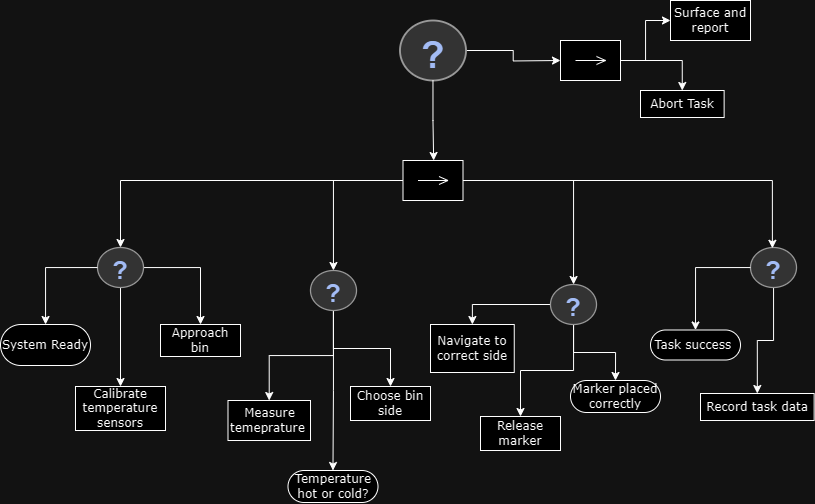

The diagram above was exported from draw.io. Its source (the exported page's mxGraphModel, read from the mxfile embedded in the PNG):
<mxGraphModel dx="1226" dy="782" grid="1" gridSize="10" guides="1" tooltips="1" connect="1" arrows="1" fold="1" page="1" pageScale="1" pageWidth="850" pageHeight="1100" math="0" shadow="0">
  <root>
    <mxCell id="0" />
    <mxCell id="1" parent="0" />
    <mxCell id="bzDTxfnv01DTMT86sH1L-1" style="edgeStyle=orthogonalEdgeStyle;rounded=0;orthogonalLoop=1;jettySize=auto;html=1;exitX=0;exitY=0.5;exitDx=0;exitDy=0;" parent="1" source="bzDTxfnv01DTMT86sH1L-5" target="bzDTxfnv01DTMT86sH1L-12" edge="1">
      <mxGeometry relative="1" as="geometry" />
    </mxCell>
    <mxCell id="bzDTxfnv01DTMT86sH1L-2" style="edgeStyle=orthogonalEdgeStyle;rounded=0;orthogonalLoop=1;jettySize=auto;html=1;" parent="1" source="bzDTxfnv01DTMT86sH1L-5" target="bzDTxfnv01DTMT86sH1L-16" edge="1">
      <mxGeometry relative="1" as="geometry" />
    </mxCell>
    <mxCell id="bzDTxfnv01DTMT86sH1L-3" style="edgeStyle=orthogonalEdgeStyle;rounded=0;orthogonalLoop=1;jettySize=auto;html=1;" parent="1" source="bzDTxfnv01DTMT86sH1L-5" target="bzDTxfnv01DTMT86sH1L-18" edge="1">
      <mxGeometry relative="1" as="geometry" />
    </mxCell>
    <mxCell id="bzDTxfnv01DTMT86sH1L-5" value="" style="shape=mxgraph.uml25.inputPin;html=1;points=[[0,0.5],[1,0.5]];flipH=1;" parent="1" vertex="1">
      <mxGeometry x="542.5" y="230" width="60" height="40" as="geometry" />
    </mxCell>
    <mxCell id="bzDTxfnv01DTMT86sH1L-6" style="edgeStyle=orthogonalEdgeStyle;rounded=0;orthogonalLoop=1;jettySize=auto;html=1;" parent="1" source="bzDTxfnv01DTMT86sH1L-7" edge="1">
      <mxGeometry relative="1" as="geometry">
        <mxPoint x="700" y="130" as="targetPoint" />
      </mxGeometry>
    </mxCell>
    <mxCell id="bzDTxfnv01DTMT86sH1L-7" value="" style="verticalLabelPosition=bottom;shadow=0;dashed=0;align=center;html=1;verticalAlign=top;strokeWidth=1;shape=mxgraph.mockup.misc.help_icon;fillColor=#121212;strokeColor=#FCFCFC;gradientColor=none;fillStyle=auto;" parent="1" vertex="1">
      <mxGeometry x="539.5" y="90" width="66" height="60" as="geometry" />
    </mxCell>
    <mxCell id="bzDTxfnv01DTMT86sH1L-8" style="edgeStyle=orthogonalEdgeStyle;rounded=0;orthogonalLoop=1;jettySize=auto;html=1;entryX=0.489;entryY=0;entryDx=0;entryDy=0;entryPerimeter=0;" parent="1" source="bzDTxfnv01DTMT86sH1L-7" target="bzDTxfnv01DTMT86sH1L-5" edge="1">
      <mxGeometry relative="1" as="geometry" />
    </mxCell>
    <mxCell id="bzDTxfnv01DTMT86sH1L-10" style="edgeStyle=orthogonalEdgeStyle;rounded=0;orthogonalLoop=1;jettySize=auto;html=1;entryX=0.5;entryY=0;entryDx=0;entryDy=0;" parent="1" source="bzDTxfnv01DTMT86sH1L-12" target="bzDTxfnv01DTMT86sH1L-13" edge="1">
      <mxGeometry relative="1" as="geometry">
        <mxPoint x="320" y="427" as="targetPoint" />
      </mxGeometry>
    </mxCell>
    <mxCell id="bzDTxfnv01DTMT86sH1L-11" style="edgeStyle=orthogonalEdgeStyle;rounded=0;orthogonalLoop=1;jettySize=auto;html=1;" parent="1" source="bzDTxfnv01DTMT86sH1L-12" target="bzDTxfnv01DTMT86sH1L-21" edge="1">
      <mxGeometry relative="1" as="geometry" />
    </mxCell>
    <mxCell id="bzDTxfnv01DTMT86sH1L-12" value="" style="verticalLabelPosition=bottom;shadow=0;dashed=0;align=center;html=1;verticalAlign=top;strokeWidth=1;shape=mxgraph.mockup.misc.help_icon;fillColor=#121212;strokeColor=#FCFCFC;gradientColor=none;fillStyle=auto;" parent="1" vertex="1">
      <mxGeometry x="237" y="317" width="46" height="40" as="geometry" />
    </mxCell>
    <mxCell id="bzDTxfnv01DTMT86sH1L-13" value="Calibrate temperature sensors" style="rounded=0;whiteSpace=wrap;html=1;shadow=0;comic=0;labelBackgroundColor=none;strokeWidth=1;fontFamily=Verdana;fontSize=12;align=center;arcSize=50;" parent="1" vertex="1">
      <mxGeometry x="215" y="456" width="90" height="44" as="geometry" />
    </mxCell>
    <mxCell id="bzDTxfnv01DTMT86sH1L-14" style="edgeStyle=orthogonalEdgeStyle;rounded=0;orthogonalLoop=1;jettySize=auto;html=1;" parent="1" source="bzDTxfnv01DTMT86sH1L-16" target="bzDTxfnv01DTMT86sH1L-35" edge="1">
      <mxGeometry relative="1" as="geometry">
        <mxPoint x="432.5" y="456.5" as="targetPoint" />
      </mxGeometry>
    </mxCell>
    <mxCell id="bzDTxfnv01DTMT86sH1L-15" style="edgeStyle=orthogonalEdgeStyle;rounded=0;orthogonalLoop=1;jettySize=auto;html=1;" parent="1" source="bzDTxfnv01DTMT86sH1L-16" target="bzDTxfnv01DTMT86sH1L-36" edge="1">
      <mxGeometry relative="1" as="geometry" />
    </mxCell>
    <mxCell id="bzDTxfnv01DTMT86sH1L-47" style="edgeStyle=orthogonalEdgeStyle;rounded=0;orthogonalLoop=1;jettySize=auto;html=1;" parent="1" source="bzDTxfnv01DTMT86sH1L-16" target="bzDTxfnv01DTMT86sH1L-45" edge="1">
      <mxGeometry relative="1" as="geometry" />
    </mxCell>
    <mxCell id="bzDTxfnv01DTMT86sH1L-16" value="" style="verticalLabelPosition=bottom;shadow=0;dashed=0;align=center;html=1;verticalAlign=top;strokeWidth=1;shape=mxgraph.mockup.misc.help_icon;fillColor=#121212;strokeColor=#FCFCFC;gradientColor=none;fillStyle=auto;" parent="1" vertex="1">
      <mxGeometry x="450" y="340" width="46" height="40" as="geometry" />
    </mxCell>
    <mxCell id="bzDTxfnv01DTMT86sH1L-17" style="edgeStyle=orthogonalEdgeStyle;rounded=0;orthogonalLoop=1;jettySize=auto;html=1;entryX=0.5;entryY=0;entryDx=0;entryDy=0;" parent="1" source="bzDTxfnv01DTMT86sH1L-18" target="bzDTxfnv01DTMT86sH1L-22" edge="1">
      <mxGeometry relative="1" as="geometry" />
    </mxCell>
    <mxCell id="bzDTxfnv01DTMT86sH1L-49" value="" style="edgeStyle=orthogonalEdgeStyle;rounded=0;orthogonalLoop=1;jettySize=auto;html=1;" parent="1" source="bzDTxfnv01DTMT86sH1L-18" target="bzDTxfnv01DTMT86sH1L-48" edge="1">
      <mxGeometry relative="1" as="geometry" />
    </mxCell>
    <mxCell id="bzDTxfnv01DTMT86sH1L-52" style="edgeStyle=orthogonalEdgeStyle;rounded=0;orthogonalLoop=1;jettySize=auto;html=1;entryX=0.5;entryY=0;entryDx=0;entryDy=0;" parent="1" source="bzDTxfnv01DTMT86sH1L-18" target="bzDTxfnv01DTMT86sH1L-50" edge="1">
      <mxGeometry relative="1" as="geometry" />
    </mxCell>
    <mxCell id="bzDTxfnv01DTMT86sH1L-18" value="" style="verticalLabelPosition=bottom;shadow=0;dashed=0;align=center;html=1;verticalAlign=top;strokeWidth=1;shape=mxgraph.mockup.misc.help_icon;fillColor=#121212;strokeColor=#FCFCFC;gradientColor=none;fillStyle=auto;" parent="1" vertex="1">
      <mxGeometry x="690" y="354" width="46" height="40" as="geometry" />
    </mxCell>
    <mxCell id="bzDTxfnv01DTMT86sH1L-21" value="Approach bin" style="rounded=0;whiteSpace=wrap;html=1;shadow=0;comic=0;labelBackgroundColor=none;strokeWidth=1;fontFamily=Verdana;fontSize=12;align=center;arcSize=50;" parent="1" vertex="1">
      <mxGeometry x="300" y="394" width="80" height="32" as="geometry" />
    </mxCell>
    <mxCell id="bzDTxfnv01DTMT86sH1L-22" value="Navigate to correct side" style="rounded=0;whiteSpace=wrap;html=1;shadow=0;comic=0;labelBackgroundColor=none;strokeWidth=1;fontFamily=Verdana;fontSize=12;align=center;arcSize=50;" parent="1" vertex="1">
      <mxGeometry x="570" y="394" width="83.75" height="48" as="geometry" />
    </mxCell>
    <mxCell id="bzDTxfnv01DTMT86sH1L-23" style="edgeStyle=orthogonalEdgeStyle;rounded=0;orthogonalLoop=1;jettySize=auto;html=1;entryX=0.5;entryY=0;entryDx=0;entryDy=0;" parent="1" source="bzDTxfnv01DTMT86sH1L-25" target="bzDTxfnv01DTMT86sH1L-29" edge="1">
      <mxGeometry relative="1" as="geometry" />
    </mxCell>
    <mxCell id="bzDTxfnv01DTMT86sH1L-25" value="" style="verticalLabelPosition=bottom;shadow=0;dashed=0;align=center;html=1;verticalAlign=top;strokeWidth=1;shape=mxgraph.mockup.misc.help_icon;fillColor=#121212;strokeColor=#FCFCFC;gradientColor=none;fillStyle=auto;" parent="1" vertex="1">
      <mxGeometry x="890" y="317" width="46" height="40" as="geometry" />
    </mxCell>
    <mxCell id="bzDTxfnv01DTMT86sH1L-26" style="edgeStyle=orthogonalEdgeStyle;rounded=0;orthogonalLoop=1;jettySize=auto;html=1;entryX=0.476;entryY=0.02;entryDx=0;entryDy=0;entryPerimeter=0;" parent="1" source="bzDTxfnv01DTMT86sH1L-5" target="bzDTxfnv01DTMT86sH1L-25" edge="1">
      <mxGeometry relative="1" as="geometry" />
    </mxCell>
    <mxCell id="bzDTxfnv01DTMT86sH1L-27" value="Task success&amp;nbsp;" style="rounded=1;whiteSpace=wrap;html=1;shadow=0;comic=0;labelBackgroundColor=none;strokeWidth=1;fontFamily=Verdana;fontSize=12;align=center;arcSize=50;" parent="1" vertex="1">
      <mxGeometry x="790" y="399.5" width="90" height="30" as="geometry" />
    </mxCell>
    <mxCell id="bzDTxfnv01DTMT86sH1L-28" style="edgeStyle=orthogonalEdgeStyle;rounded=0;orthogonalLoop=1;jettySize=auto;html=1;entryX=0.5;entryY=0;entryDx=0;entryDy=0;" parent="1" source="bzDTxfnv01DTMT86sH1L-25" target="bzDTxfnv01DTMT86sH1L-27" edge="1">
      <mxGeometry relative="1" as="geometry" />
    </mxCell>
    <mxCell id="bzDTxfnv01DTMT86sH1L-29" value="&lt;div&gt;Record task data&lt;br&gt;&lt;/div&gt;" style="rounded=0;whiteSpace=wrap;html=1;shadow=0;comic=0;labelBackgroundColor=none;strokeWidth=1;fontFamily=Verdana;fontSize=12;align=center;arcSize=50;" parent="1" vertex="1">
      <mxGeometry x="840" y="463" width="113.63" height="27" as="geometry" />
    </mxCell>
    <mxCell id="bzDTxfnv01DTMT86sH1L-33" value="" style="edgeStyle=orthogonalEdgeStyle;rounded=0;orthogonalLoop=1;jettySize=auto;html=1;" parent="1" source="bzDTxfnv01DTMT86sH1L-12" target="bzDTxfnv01DTMT86sH1L-34" edge="1">
      <mxGeometry relative="1" as="geometry">
        <mxPoint x="220" y="407" as="targetPoint" />
        <mxPoint x="237" y="337" as="sourcePoint" />
      </mxGeometry>
    </mxCell>
    <mxCell id="bzDTxfnv01DTMT86sH1L-34" value="System Ready" style="rounded=1;whiteSpace=wrap;html=1;shadow=0;comic=0;labelBackgroundColor=none;strokeWidth=1;fontFamily=Verdana;fontSize=12;align=center;arcSize=50;" parent="1" vertex="1">
      <mxGeometry x="140" y="394" width="90" height="41" as="geometry" />
    </mxCell>
    <mxCell id="bzDTxfnv01DTMT86sH1L-35" value="Temperature hot or cold?" style="rounded=1;whiteSpace=wrap;html=1;shadow=0;comic=0;labelBackgroundColor=none;strokeWidth=1;fontFamily=Verdana;fontSize=12;align=center;arcSize=50;" parent="1" vertex="1">
      <mxGeometry x="427.5" y="540" width="90" height="32" as="geometry" />
    </mxCell>
    <mxCell id="bzDTxfnv01DTMT86sH1L-36" value="Measure temeprature&amp;nbsp;" style="rounded=0;whiteSpace=wrap;html=1;shadow=0;comic=0;labelBackgroundColor=none;strokeWidth=1;fontFamily=Verdana;fontSize=12;align=center;arcSize=50;" parent="1" vertex="1">
      <mxGeometry x="367.5" y="470" width="82.5" height="40" as="geometry" />
    </mxCell>
    <mxCell id="bzDTxfnv01DTMT86sH1L-45" value="Choose bin side" style="rounded=0;whiteSpace=wrap;html=1;shadow=0;comic=0;labelBackgroundColor=none;strokeWidth=1;fontFamily=Verdana;fontSize=12;align=center;arcSize=50;" parent="1" vertex="1">
      <mxGeometry x="490" y="456" width="80" height="34" as="geometry" />
    </mxCell>
    <mxCell id="bzDTxfnv01DTMT86sH1L-48" value="Release marker" style="rounded=0;whiteSpace=wrap;html=1;shadow=0;comic=0;labelBackgroundColor=none;strokeWidth=1;fontFamily=Verdana;fontSize=12;align=center;arcSize=50;" parent="1" vertex="1">
      <mxGeometry x="620" y="486" width="80" height="34" as="geometry" />
    </mxCell>
    <mxCell id="bzDTxfnv01DTMT86sH1L-50" value="Marker placed correctly" style="rounded=1;whiteSpace=wrap;html=1;shadow=0;comic=0;labelBackgroundColor=none;strokeWidth=1;fontFamily=Verdana;fontSize=12;align=center;arcSize=50;" parent="1" vertex="1">
      <mxGeometry x="710" y="450" width="90" height="32" as="geometry" />
    </mxCell>
    <mxCell id="bzDTxfnv01DTMT86sH1L-55" value="&lt;div&gt;Abort Task&lt;br&gt;&lt;/div&gt;" style="rounded=0;whiteSpace=wrap;html=1;shadow=0;comic=0;labelBackgroundColor=none;strokeWidth=1;fontFamily=Verdana;fontSize=12;align=center;arcSize=50;" parent="1" vertex="1">
      <mxGeometry x="780" y="160" width="83.63" height="27" as="geometry" />
    </mxCell>
    <mxCell id="bzDTxfnv01DTMT86sH1L-56" value="&lt;div&gt;Surface and report&lt;br&gt;&lt;/div&gt;" style="rounded=0;whiteSpace=wrap;html=1;shadow=0;comic=0;labelBackgroundColor=none;strokeWidth=1;fontFamily=Verdana;fontSize=12;align=center;arcSize=50;" parent="1" vertex="1">
      <mxGeometry x="810" y="70" width="80" height="40" as="geometry" />
    </mxCell>
    <mxCell id="Pgk7RCWHDcwlhmAczUMc-2" value="" style="edgeStyle=orthogonalEdgeStyle;rounded=0;orthogonalLoop=1;jettySize=auto;html=1;" edge="1" parent="1" source="Pgk7RCWHDcwlhmAczUMc-1" target="bzDTxfnv01DTMT86sH1L-55">
      <mxGeometry relative="1" as="geometry" />
    </mxCell>
    <mxCell id="Pgk7RCWHDcwlhmAczUMc-3" style="edgeStyle=orthogonalEdgeStyle;rounded=0;orthogonalLoop=1;jettySize=auto;html=1;entryX=0;entryY=0.5;entryDx=0;entryDy=0;" edge="1" parent="1" source="Pgk7RCWHDcwlhmAczUMc-1" target="bzDTxfnv01DTMT86sH1L-56">
      <mxGeometry relative="1" as="geometry" />
    </mxCell>
    <mxCell id="Pgk7RCWHDcwlhmAczUMc-1" value="" style="shape=mxgraph.uml25.inputPin;html=1;points=[[0,0.5],[1,0.5]];flipH=1;" vertex="1" parent="1">
      <mxGeometry x="700" y="110" width="60" height="40" as="geometry" />
    </mxCell>
  </root>
</mxGraphModel>